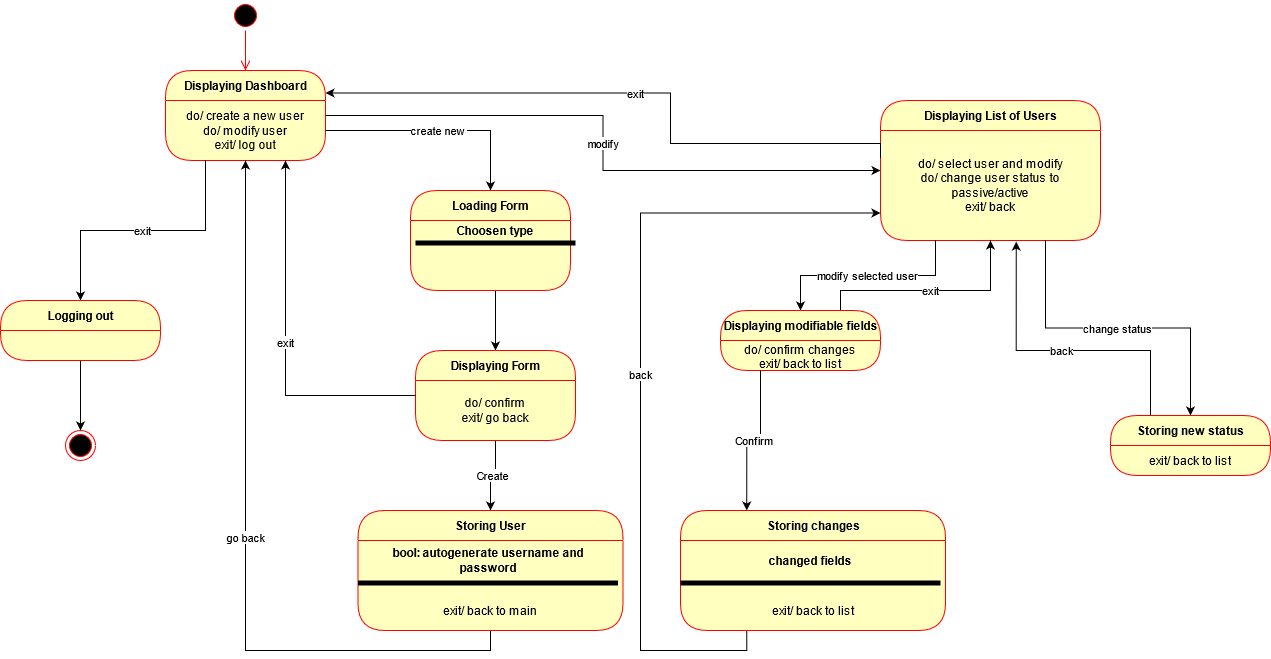

The diagram above was exported from draw.io. Its source (the exported page's mxGraphModel, read from the mxfile embedded in the PNG):
<mxGraphModel dx="557" dy="437" grid="1" gridSize="10" guides="1" tooltips="1" connect="1" arrows="1" fold="1" page="1" pageScale="1" pageWidth="827" pageHeight="1169" math="0" shadow="0">
  <root>
    <mxCell id="WIyWlLk6GJQsqaUBKTNV-0" />
    <mxCell id="WIyWlLk6GJQsqaUBKTNV-1" parent="WIyWlLk6GJQsqaUBKTNV-0" />
    <mxCell id="XsuB1lRDsMHsnltvUfSU-3" value="" style="ellipse;html=1;shape=startState;fillColor=#000000;strokeColor=#ff0000;labelBorderColor=none;" parent="WIyWlLk6GJQsqaUBKTNV-1" vertex="1">
      <mxGeometry x="330" y="100" width="30" height="30" as="geometry" />
    </mxCell>
    <mxCell id="XsuB1lRDsMHsnltvUfSU-4" value="" style="edgeStyle=orthogonalEdgeStyle;html=1;verticalAlign=bottom;endArrow=open;endSize=8;strokeColor=#ff0000;entryX=0.5;entryY=0;entryDx=0;entryDy=0;labelBorderColor=none;" parent="WIyWlLk6GJQsqaUBKTNV-1" target="XsuB1lRDsMHsnltvUfSU-5" edge="1">
      <mxGeometry relative="1" as="geometry">
        <mxPoint x="345" y="190" as="targetPoint" />
        <mxPoint x="345" y="130" as="sourcePoint" />
      </mxGeometry>
    </mxCell>
    <mxCell id="XsuB1lRDsMHsnltvUfSU-5" value="Displaying Dashboard" style="swimlane;html=1;fontStyle=1;align=center;verticalAlign=middle;childLayout=stackLayout;horizontal=1;startSize=30;horizontalStack=0;resizeParent=0;resizeLast=1;container=0;collapsible=0;rounded=1;arcSize=30;strokeColor=#ff0000;fillColor=#ffffc0;swimlaneFillColor=#ffffc0;dropTarget=0;labelBorderColor=none;" parent="WIyWlLk6GJQsqaUBKTNV-1" vertex="1">
      <mxGeometry x="265" y="170" width="160" height="90" as="geometry" />
    </mxCell>
    <mxCell id="XsuB1lRDsMHsnltvUfSU-6" value="&lt;div&gt;do/ create a new user&lt;/div&gt;&lt;div&gt;do/ modify user&lt;br&gt;&lt;/div&gt;&lt;div&gt;exit/ log out&lt;br&gt;&lt;/div&gt;" style="text;html=1;strokeColor=none;fillColor=none;align=center;verticalAlign=middle;spacingLeft=4;spacingRight=4;whiteSpace=wrap;overflow=hidden;rotatable=0;labelBorderColor=none;" parent="XsuB1lRDsMHsnltvUfSU-5" vertex="1">
      <mxGeometry y="30" width="160" height="60" as="geometry" />
    </mxCell>
    <mxCell id="h1nJABREYO8JDdgQOXGX-0" value="exit" style="edgeStyle=orthogonalEdgeStyle;rounded=0;orthogonalLoop=1;jettySize=auto;html=1;exitX=0.25;exitY=1;exitDx=0;exitDy=0;" parent="WIyWlLk6GJQsqaUBKTNV-1" source="XsuB1lRDsMHsnltvUfSU-6" target="h1nJABREYO8JDdgQOXGX-4" edge="1">
      <mxGeometry relative="1" as="geometry">
        <mxPoint x="180" y="500" as="targetPoint" />
        <mxPoint x="228.05999999999995" y="382.03999999999996" as="sourcePoint" />
      </mxGeometry>
    </mxCell>
    <mxCell id="h1nJABREYO8JDdgQOXGX-1" style="edgeStyle=orthogonalEdgeStyle;rounded=0;orthogonalLoop=1;jettySize=auto;html=1;exitX=0.5;exitY=1;exitDx=0;exitDy=0;" parent="WIyWlLk6GJQsqaUBKTNV-1" source="h1nJABREYO8JDdgQOXGX-4" target="h1nJABREYO8JDdgQOXGX-2" edge="1">
      <mxGeometry relative="1" as="geometry">
        <mxPoint x="180" y="640" as="targetPoint" />
        <mxPoint x="180" y="560" as="sourcePoint" />
      </mxGeometry>
    </mxCell>
    <mxCell id="h1nJABREYO8JDdgQOXGX-2" value="" style="ellipse;html=1;shape=endState;fillColor=#000000;strokeColor=#ff0000;" parent="WIyWlLk6GJQsqaUBKTNV-1" vertex="1">
      <mxGeometry x="165" y="530" width="30" height="30" as="geometry" />
    </mxCell>
    <mxCell id="h1nJABREYO8JDdgQOXGX-4" value="Logging out" style="swimlane;html=1;fontStyle=1;align=center;verticalAlign=middle;childLayout=stackLayout;horizontal=1;startSize=30;horizontalStack=0;resizeParent=0;resizeLast=1;container=0;fontColor=#000000;collapsible=0;rounded=1;arcSize=30;strokeColor=#ff0000;fillColor=#ffffc0;swimlaneFillColor=#ffffc0;dropTarget=0;" parent="WIyWlLk6GJQsqaUBKTNV-1" vertex="1">
      <mxGeometry x="100" y="400" width="160" height="60" as="geometry" />
    </mxCell>
    <mxCell id="h1nJABREYO8JDdgQOXGX-8" value="create new " style="edgeStyle=orthogonalEdgeStyle;rounded=0;orthogonalLoop=1;jettySize=auto;html=1;exitX=1;exitY=0.5;exitDx=0;exitDy=0;" parent="WIyWlLk6GJQsqaUBKTNV-1" source="XsuB1lRDsMHsnltvUfSU-6" target="h1nJABREYO8JDdgQOXGX-9" edge="1">
      <mxGeometry relative="1" as="geometry">
        <mxPoint x="590" y="320" as="targetPoint" />
      </mxGeometry>
    </mxCell>
    <mxCell id="h1nJABREYO8JDdgQOXGX-18" style="edgeStyle=orthogonalEdgeStyle;rounded=0;orthogonalLoop=1;jettySize=auto;html=1;entryX=0.5;entryY=0;entryDx=0;entryDy=0;" parent="WIyWlLk6GJQsqaUBKTNV-1" target="h1nJABREYO8JDdgQOXGX-15" edge="1">
      <mxGeometry relative="1" as="geometry">
        <mxPoint x="595" y="390" as="sourcePoint" />
      </mxGeometry>
    </mxCell>
    <mxCell id="h1nJABREYO8JDdgQOXGX-9" value="Loading Form" style="swimlane;html=1;fontStyle=1;align=center;verticalAlign=middle;childLayout=stackLayout;horizontal=1;startSize=30;horizontalStack=0;resizeParent=0;resizeLast=1;container=0;fontColor=#000000;collapsible=0;rounded=1;arcSize=30;strokeColor=#ff0000;fillColor=#ffffc0;swimlaneFillColor=#ffffc0;dropTarget=0;" parent="WIyWlLk6GJQsqaUBKTNV-1" vertex="1">
      <mxGeometry x="510" y="290" width="160" height="100" as="geometry" />
    </mxCell>
    <mxCell id="h1nJABREYO8JDdgQOXGX-13" value="" style="html=1;points=[];perimeter=orthogonalPerimeter;fillColor=#000000;strokeColor=none;direction=south;" parent="WIyWlLk6GJQsqaUBKTNV-1" vertex="1">
      <mxGeometry x="515" y="340" width="160" height="5" as="geometry" />
    </mxCell>
    <mxCell id="h1nJABREYO8JDdgQOXGX-14" value="&lt;b&gt;Choosen type&lt;/b&gt;" style="text;html=1;strokeColor=none;fillColor=none;align=center;verticalAlign=middle;whiteSpace=wrap;rounded=0;" parent="WIyWlLk6GJQsqaUBKTNV-1" vertex="1">
      <mxGeometry x="525" y="320" width="140" height="20" as="geometry" />
    </mxCell>
    <mxCell id="h1nJABREYO8JDdgQOXGX-21" value="Create" style="edgeStyle=orthogonalEdgeStyle;rounded=0;orthogonalLoop=1;jettySize=auto;html=1;exitX=0.5;exitY=1;exitDx=0;exitDy=0;" parent="WIyWlLk6GJQsqaUBKTNV-1" source="h1nJABREYO8JDdgQOXGX-16" target="h1nJABREYO8JDdgQOXGX-22" edge="1">
      <mxGeometry relative="1" as="geometry">
        <mxPoint x="597.5" y="650" as="targetPoint" />
        <mxPoint x="597.5" y="570" as="sourcePoint" />
      </mxGeometry>
    </mxCell>
    <mxCell id="h1nJABREYO8JDdgQOXGX-15" value="Displaying Form" style="swimlane;html=1;fontStyle=1;align=center;verticalAlign=middle;childLayout=stackLayout;horizontal=1;startSize=30;horizontalStack=0;resizeParent=0;resizeLast=1;container=0;fontColor=#000000;collapsible=0;rounded=1;arcSize=30;strokeColor=#ff0000;fillColor=#ffffc0;swimlaneFillColor=#ffffc0;dropTarget=0;" parent="WIyWlLk6GJQsqaUBKTNV-1" vertex="1">
      <mxGeometry x="515" y="450" width="160" height="90" as="geometry" />
    </mxCell>
    <mxCell id="h1nJABREYO8JDdgQOXGX-16" value="&lt;div&gt;do/ confirm&lt;br&gt;&lt;/div&gt;&lt;div&gt;exit/ go back&lt;/div&gt;" style="text;html=1;strokeColor=none;fillColor=none;align=center;verticalAlign=middle;spacingLeft=4;spacingRight=4;whiteSpace=wrap;overflow=hidden;rotatable=0;fontColor=#000000;" parent="h1nJABREYO8JDdgQOXGX-15" vertex="1">
      <mxGeometry y="30" width="160" height="60" as="geometry" />
    </mxCell>
    <mxCell id="h1nJABREYO8JDdgQOXGX-19" value="exit" style="edgeStyle=orthogonalEdgeStyle;rounded=0;orthogonalLoop=1;jettySize=auto;html=1;exitX=0;exitY=0.25;exitDx=0;exitDy=0;entryX=0.75;entryY=1;entryDx=0;entryDy=0;" parent="WIyWlLk6GJQsqaUBKTNV-1" source="h1nJABREYO8JDdgQOXGX-16" target="XsuB1lRDsMHsnltvUfSU-6" edge="1">
      <mxGeometry relative="1" as="geometry" />
    </mxCell>
    <mxCell id="h1nJABREYO8JDdgQOXGX-27" value="go back" style="edgeStyle=orthogonalEdgeStyle;rounded=0;orthogonalLoop=1;jettySize=auto;html=1;exitX=0.5;exitY=1;exitDx=0;exitDy=0;entryX=0.5;entryY=1;entryDx=0;entryDy=0;" parent="WIyWlLk6GJQsqaUBKTNV-1" source="h1nJABREYO8JDdgQOXGX-22" target="XsuB1lRDsMHsnltvUfSU-6" edge="1">
      <mxGeometry relative="1" as="geometry" />
    </mxCell>
    <mxCell id="h1nJABREYO8JDdgQOXGX-22" value="Storing User" style="swimlane;html=1;fontStyle=1;align=center;verticalAlign=middle;childLayout=stackLayout;horizontal=1;startSize=30;horizontalStack=0;resizeParent=0;resizeLast=1;container=0;fontColor=#000000;collapsible=0;rounded=1;arcSize=30;strokeColor=#ff0000;fillColor=#ffffc0;swimlaneFillColor=#ffffc0;dropTarget=0;" parent="WIyWlLk6GJQsqaUBKTNV-1" vertex="1">
      <mxGeometry x="457.5" y="610" width="265" height="120" as="geometry" />
    </mxCell>
    <mxCell id="h1nJABREYO8JDdgQOXGX-24" value="&lt;b&gt;bool: autogenerate username and password&lt;/b&gt;" style="text;html=1;strokeColor=none;fillColor=none;align=center;verticalAlign=middle;whiteSpace=wrap;rounded=0;" parent="WIyWlLk6GJQsqaUBKTNV-1" vertex="1">
      <mxGeometry x="467.5" y="650" width="240" height="20" as="geometry" />
    </mxCell>
    <mxCell id="h1nJABREYO8JDdgQOXGX-25" value="" style="html=1;points=[];perimeter=orthogonalPerimeter;fillColor=#000000;strokeColor=none;direction=south;" parent="WIyWlLk6GJQsqaUBKTNV-1" vertex="1">
      <mxGeometry x="457.5" y="680" width="260" height="5" as="geometry" />
    </mxCell>
    <mxCell id="h1nJABREYO8JDdgQOXGX-26" value="exit/ back to main" style="text;html=1;strokeColor=none;fillColor=none;align=center;verticalAlign=middle;whiteSpace=wrap;rounded=0;" parent="WIyWlLk6GJQsqaUBKTNV-1" vertex="1">
      <mxGeometry x="480" y="700" width="220" height="20" as="geometry" />
    </mxCell>
    <mxCell id="h1nJABREYO8JDdgQOXGX-28" value="modify" style="edgeStyle=orthogonalEdgeStyle;rounded=0;orthogonalLoop=1;jettySize=auto;html=1;exitX=1;exitY=0.25;exitDx=0;exitDy=0;" parent="WIyWlLk6GJQsqaUBKTNV-1" source="XsuB1lRDsMHsnltvUfSU-6" target="h1nJABREYO8JDdgQOXGX-29" edge="1">
      <mxGeometry relative="1" as="geometry">
        <mxPoint x="1151.4285714285713" y="215.42857142857144" as="targetPoint" />
      </mxGeometry>
    </mxCell>
    <mxCell id="h1nJABREYO8JDdgQOXGX-29" value="Displaying List of Users" style="swimlane;html=1;fontStyle=1;align=center;verticalAlign=middle;childLayout=stackLayout;horizontal=1;startSize=30;horizontalStack=0;resizeParent=0;resizeLast=1;container=0;fontColor=#000000;collapsible=0;rounded=1;arcSize=30;strokeColor=#ff0000;fillColor=#ffffc0;swimlaneFillColor=#ffffc0;dropTarget=0;" parent="WIyWlLk6GJQsqaUBKTNV-1" vertex="1">
      <mxGeometry x="979.9985714285715" y="199.99857142857144" width="220" height="140" as="geometry" />
    </mxCell>
    <mxCell id="h1nJABREYO8JDdgQOXGX-30" value="&lt;div&gt;do/ select user and modify&lt;/div&gt;&lt;div&gt;do/ change user status to passive/active&lt;/div&gt;&lt;div&gt;exit/ back &lt;br&gt;&lt;/div&gt;" style="text;html=1;strokeColor=none;fillColor=none;align=center;verticalAlign=middle;spacingLeft=4;spacingRight=4;whiteSpace=wrap;overflow=hidden;rotatable=0;fontColor=#000000;" parent="h1nJABREYO8JDdgQOXGX-29" vertex="1">
      <mxGeometry y="30" width="220" height="110" as="geometry" />
    </mxCell>
    <mxCell id="h1nJABREYO8JDdgQOXGX-31" value="exit" style="edgeStyle=orthogonalEdgeStyle;rounded=0;orthogonalLoop=1;jettySize=auto;html=1;exitX=0;exitY=0.25;exitDx=0;exitDy=0;entryX=1;entryY=0.25;entryDx=0;entryDy=0;" parent="WIyWlLk6GJQsqaUBKTNV-1" source="h1nJABREYO8JDdgQOXGX-30" target="XsuB1lRDsMHsnltvUfSU-5" edge="1">
      <mxGeometry relative="1" as="geometry">
        <mxPoint x="790" y="160" as="targetPoint" />
        <Array as="points">
          <mxPoint x="770" y="243" />
          <mxPoint x="770" y="192" />
        </Array>
      </mxGeometry>
    </mxCell>
    <mxCell id="h1nJABREYO8JDdgQOXGX-33" value="modify selected user" style="edgeStyle=orthogonalEdgeStyle;rounded=0;orthogonalLoop=1;jettySize=auto;html=1;exitX=0.25;exitY=1;exitDx=0;exitDy=0;" parent="WIyWlLk6GJQsqaUBKTNV-1" source="h1nJABREYO8JDdgQOXGX-30" target="h1nJABREYO8JDdgQOXGX-39" edge="1">
      <mxGeometry relative="1" as="geometry">
        <mxPoint x="900" y="430" as="targetPoint" />
      </mxGeometry>
    </mxCell>
    <mxCell id="h1nJABREYO8JDdgQOXGX-43" value="back" style="edgeStyle=orthogonalEdgeStyle;rounded=0;orthogonalLoop=1;jettySize=auto;html=1;exitX=0.25;exitY=1;exitDx=0;exitDy=0;entryX=0;entryY=0.75;entryDx=0;entryDy=0;" parent="WIyWlLk6GJQsqaUBKTNV-1" source="h1nJABREYO8JDdgQOXGX-34" target="h1nJABREYO8JDdgQOXGX-30" edge="1">
      <mxGeometry relative="1" as="geometry">
        <Array as="points">
          <mxPoint x="846" y="750" />
          <mxPoint x="740" y="750" />
          <mxPoint x="740" y="312" />
        </Array>
      </mxGeometry>
    </mxCell>
    <mxCell id="h1nJABREYO8JDdgQOXGX-34" value="Storing changes" style="swimlane;html=1;fontStyle=1;align=center;verticalAlign=middle;childLayout=stackLayout;horizontal=1;startSize=30;horizontalStack=0;resizeParent=0;resizeLast=1;container=0;fontColor=#000000;collapsible=0;rounded=1;arcSize=30;strokeColor=#ff0000;fillColor=#ffffc0;swimlaneFillColor=#ffffc0;dropTarget=0;" parent="WIyWlLk6GJQsqaUBKTNV-1" vertex="1">
      <mxGeometry x="780" y="610" width="265" height="120" as="geometry" />
    </mxCell>
    <mxCell id="h1nJABREYO8JDdgQOXGX-35" value="&lt;b&gt;changed fields&lt;br&gt;&lt;/b&gt;" style="text;html=1;strokeColor=none;fillColor=none;align=center;verticalAlign=middle;whiteSpace=wrap;rounded=0;" parent="WIyWlLk6GJQsqaUBKTNV-1" vertex="1">
      <mxGeometry x="790" y="650" width="240" height="20" as="geometry" />
    </mxCell>
    <mxCell id="h1nJABREYO8JDdgQOXGX-36" value="" style="html=1;points=[];perimeter=orthogonalPerimeter;fillColor=#000000;strokeColor=none;direction=south;" parent="WIyWlLk6GJQsqaUBKTNV-1" vertex="1">
      <mxGeometry x="780" y="680" width="260" height="5" as="geometry" />
    </mxCell>
    <mxCell id="h1nJABREYO8JDdgQOXGX-37" value="exit/ back to list" style="text;html=1;strokeColor=none;fillColor=none;align=center;verticalAlign=middle;whiteSpace=wrap;rounded=0;" parent="WIyWlLk6GJQsqaUBKTNV-1" vertex="1">
      <mxGeometry x="802.5" y="700" width="220" height="20" as="geometry" />
    </mxCell>
    <mxCell id="h1nJABREYO8JDdgQOXGX-41" value="exit" style="edgeStyle=orthogonalEdgeStyle;rounded=0;orthogonalLoop=1;jettySize=auto;html=1;exitX=0.75;exitY=0;exitDx=0;exitDy=0;entryX=0.5;entryY=1;entryDx=0;entryDy=0;" parent="WIyWlLk6GJQsqaUBKTNV-1" source="h1nJABREYO8JDdgQOXGX-39" target="h1nJABREYO8JDdgQOXGX-30" edge="1">
      <mxGeometry relative="1" as="geometry">
        <Array as="points">
          <mxPoint x="940" y="390" />
          <mxPoint x="1090" y="390" />
        </Array>
      </mxGeometry>
    </mxCell>
    <mxCell id="h1nJABREYO8JDdgQOXGX-39" value="Displaying modifiable fields" style="swimlane;html=1;fontStyle=1;align=center;verticalAlign=middle;childLayout=stackLayout;horizontal=1;startSize=30;horizontalStack=0;resizeParent=0;resizeLast=1;container=0;fontColor=#000000;collapsible=0;rounded=1;arcSize=30;strokeColor=#ff0000;fillColor=#ffffc0;swimlaneFillColor=#ffffc0;dropTarget=0;" parent="WIyWlLk6GJQsqaUBKTNV-1" vertex="1">
      <mxGeometry x="820.0000000000002" y="410" width="160" height="60" as="geometry" />
    </mxCell>
    <mxCell id="h1nJABREYO8JDdgQOXGX-40" value="&lt;div&gt;do/ confirm changes&lt;/div&gt;&lt;div&gt;exit/ back to list&lt;br&gt;&lt;/div&gt;" style="text;html=1;strokeColor=none;fillColor=none;align=center;verticalAlign=middle;spacingLeft=4;spacingRight=4;whiteSpace=wrap;overflow=hidden;rotatable=0;fontColor=#000000;" parent="h1nJABREYO8JDdgQOXGX-39" vertex="1">
      <mxGeometry y="30" width="160" height="30" as="geometry" />
    </mxCell>
    <mxCell id="h1nJABREYO8JDdgQOXGX-42" value="Confirm" style="edgeStyle=orthogonalEdgeStyle;rounded=0;orthogonalLoop=1;jettySize=auto;html=1;exitX=0.25;exitY=1;exitDx=0;exitDy=0;entryX=0.25;entryY=0;entryDx=0;entryDy=0;" parent="WIyWlLk6GJQsqaUBKTNV-1" source="h1nJABREYO8JDdgQOXGX-40" target="h1nJABREYO8JDdgQOXGX-34" edge="1">
      <mxGeometry relative="1" as="geometry" />
    </mxCell>
    <mxCell id="h1nJABREYO8JDdgQOXGX-44" value="change status" style="edgeStyle=orthogonalEdgeStyle;rounded=0;orthogonalLoop=1;jettySize=auto;html=1;exitX=0.75;exitY=1;exitDx=0;exitDy=0;" parent="WIyWlLk6GJQsqaUBKTNV-1" source="h1nJABREYO8JDdgQOXGX-30" target="h1nJABREYO8JDdgQOXGX-45" edge="1">
      <mxGeometry relative="1" as="geometry">
        <mxPoint x="1340" y="410" as="targetPoint" />
      </mxGeometry>
    </mxCell>
    <mxCell id="h1nJABREYO8JDdgQOXGX-48" value="back" style="edgeStyle=orthogonalEdgeStyle;rounded=0;orthogonalLoop=1;jettySize=auto;html=1;exitX=0.25;exitY=0;exitDx=0;exitDy=0;entryX=0.617;entryY=1.01;entryDx=0;entryDy=0;entryPerimeter=0;" parent="WIyWlLk6GJQsqaUBKTNV-1" source="h1nJABREYO8JDdgQOXGX-45" target="h1nJABREYO8JDdgQOXGX-30" edge="1">
      <mxGeometry relative="1" as="geometry">
        <mxPoint x="1250" y="450" as="targetPoint" />
        <Array as="points">
          <mxPoint x="1250" y="450" />
          <mxPoint x="1116" y="450" />
        </Array>
      </mxGeometry>
    </mxCell>
    <mxCell id="h1nJABREYO8JDdgQOXGX-45" value="Storing new status" style="swimlane;html=1;fontStyle=1;align=center;verticalAlign=middle;childLayout=stackLayout;horizontal=1;startSize=30;horizontalStack=0;resizeParent=0;resizeLast=1;container=0;fontColor=#000000;collapsible=0;rounded=1;arcSize=30;strokeColor=#ff0000;fillColor=#ffffc0;swimlaneFillColor=#ffffc0;dropTarget=0;" parent="WIyWlLk6GJQsqaUBKTNV-1" vertex="1">
      <mxGeometry x="1210" y="515" width="160" height="60" as="geometry" />
    </mxCell>
    <mxCell id="h1nJABREYO8JDdgQOXGX-46" value="exit/ back to list" style="text;html=1;strokeColor=none;fillColor=none;align=center;verticalAlign=middle;spacingLeft=4;spacingRight=4;whiteSpace=wrap;overflow=hidden;rotatable=0;fontColor=#000000;" parent="h1nJABREYO8JDdgQOXGX-45" vertex="1">
      <mxGeometry y="30" width="160" height="30" as="geometry" />
    </mxCell>
  </root>
</mxGraphModel>